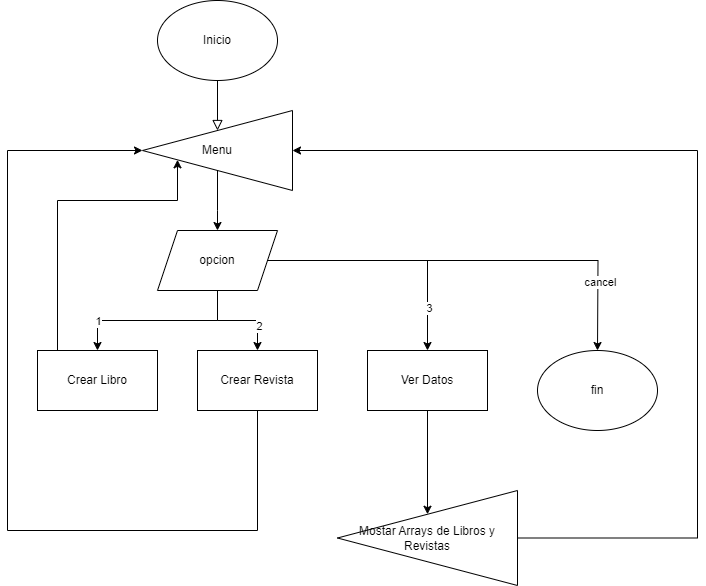

The diagram above was exported from draw.io. Its source (the exported page's mxGraphModel, read from the mxfile embedded in the PNG):
<mxGraphModel dx="2074" dy="1140" grid="1" gridSize="10" guides="1" tooltips="1" connect="1" arrows="1" fold="1" page="1" pageScale="1" pageWidth="827" pageHeight="1169" math="0" shadow="0">
  <root>
    <mxCell id="WIyWlLk6GJQsqaUBKTNV-0" />
    <mxCell id="WIyWlLk6GJQsqaUBKTNV-1" parent="WIyWlLk6GJQsqaUBKTNV-0" />
    <mxCell id="WIyWlLk6GJQsqaUBKTNV-2" value="" style="rounded=0;html=1;jettySize=auto;orthogonalLoop=1;fontSize=11;endArrow=block;endFill=0;endSize=8;strokeWidth=1;shadow=0;labelBackgroundColor=none;edgeStyle=orthogonalEdgeStyle;" parent="WIyWlLk6GJQsqaUBKTNV-1" edge="1">
      <mxGeometry relative="1" as="geometry">
        <mxPoint x="220" y="120" as="sourcePoint" />
        <mxPoint x="220" y="170" as="targetPoint" />
      </mxGeometry>
    </mxCell>
    <mxCell id="9vf8UNXbyFNgovmX00n3-0" value="Inicio" style="ellipse;whiteSpace=wrap;html=1;" parent="WIyWlLk6GJQsqaUBKTNV-1" vertex="1">
      <mxGeometry x="160" y="40" width="120" height="80" as="geometry" />
    </mxCell>
    <mxCell id="9vf8UNXbyFNgovmX00n3-5" style="edgeStyle=orthogonalEdgeStyle;rounded=0;orthogonalLoop=1;jettySize=auto;html=1;entryX=0.5;entryY=0;entryDx=0;entryDy=0;" parent="WIyWlLk6GJQsqaUBKTNV-1" source="9vf8UNXbyFNgovmX00n3-1" edge="1">
      <mxGeometry relative="1" as="geometry">
        <mxPoint x="220" y="270" as="targetPoint" />
      </mxGeometry>
    </mxCell>
    <mxCell id="9vf8UNXbyFNgovmX00n3-1" value="Menu" style="triangle;whiteSpace=wrap;html=1;direction=west;" parent="WIyWlLk6GJQsqaUBKTNV-1" vertex="1">
      <mxGeometry x="145" y="150" width="150" height="80" as="geometry" />
    </mxCell>
    <mxCell id="9vf8UNXbyFNgovmX00n3-12" style="edgeStyle=orthogonalEdgeStyle;rounded=0;orthogonalLoop=1;jettySize=auto;html=1;entryX=0.5;entryY=0;entryDx=0;entryDy=0;" parent="WIyWlLk6GJQsqaUBKTNV-1" source="9vf8UNXbyFNgovmX00n3-6" target="9vf8UNXbyFNgovmX00n3-7" edge="1">
      <mxGeometry relative="1" as="geometry" />
    </mxCell>
    <mxCell id="9vf8UNXbyFNgovmX00n3-22" value="1" style="edgeLabel;html=1;align=center;verticalAlign=middle;resizable=0;points=[];" parent="9vf8UNXbyFNgovmX00n3-12" connectable="0" vertex="1">
      <mxGeometry x="0.6667" relative="1" as="geometry">
        <mxPoint as="offset" />
      </mxGeometry>
    </mxCell>
    <mxCell id="9vf8UNXbyFNgovmX00n3-13" style="edgeStyle=orthogonalEdgeStyle;rounded=0;orthogonalLoop=1;jettySize=auto;html=1;" parent="WIyWlLk6GJQsqaUBKTNV-1" source="9vf8UNXbyFNgovmX00n3-6" target="9vf8UNXbyFNgovmX00n3-8" edge="1">
      <mxGeometry relative="1" as="geometry" />
    </mxCell>
    <mxCell id="9vf8UNXbyFNgovmX00n3-21" value="2" style="edgeLabel;html=1;align=center;verticalAlign=middle;resizable=0;points=[];" parent="9vf8UNXbyFNgovmX00n3-13" connectable="0" vertex="1">
      <mxGeometry x="0.5" y="1" relative="1" as="geometry">
        <mxPoint as="offset" />
      </mxGeometry>
    </mxCell>
    <mxCell id="9vf8UNXbyFNgovmX00n3-14" style="edgeStyle=orthogonalEdgeStyle;rounded=0;orthogonalLoop=1;jettySize=auto;html=1;" parent="WIyWlLk6GJQsqaUBKTNV-1" source="9vf8UNXbyFNgovmX00n3-6" target="9vf8UNXbyFNgovmX00n3-9" edge="1">
      <mxGeometry relative="1" as="geometry" />
    </mxCell>
    <mxCell id="9vf8UNXbyFNgovmX00n3-20" value="3" style="edgeLabel;html=1;align=center;verticalAlign=middle;resizable=0;points=[];" parent="9vf8UNXbyFNgovmX00n3-14" connectable="0" vertex="1">
      <mxGeometry x="0.656" y="1" relative="1" as="geometry">
        <mxPoint as="offset" />
      </mxGeometry>
    </mxCell>
    <mxCell id="9vf8UNXbyFNgovmX00n3-15" style="edgeStyle=orthogonalEdgeStyle;rounded=0;orthogonalLoop=1;jettySize=auto;html=1;entryX=0.5;entryY=0;entryDx=0;entryDy=0;" parent="WIyWlLk6GJQsqaUBKTNV-1" source="9vf8UNXbyFNgovmX00n3-6" edge="1">
      <mxGeometry relative="1" as="geometry">
        <mxPoint x="600" y="390" as="targetPoint" />
      </mxGeometry>
    </mxCell>
    <mxCell id="9vf8UNXbyFNgovmX00n3-19" value="cancel" style="edgeLabel;html=1;align=center;verticalAlign=middle;resizable=0;points=[];" parent="9vf8UNXbyFNgovmX00n3-15" connectable="0" vertex="1">
      <mxGeometry x="0.6765" y="2" relative="1" as="geometry">
        <mxPoint as="offset" />
      </mxGeometry>
    </mxCell>
    <mxCell id="9vf8UNXbyFNgovmX00n3-6" value="opcion" style="shape=parallelogram;perimeter=parallelogramPerimeter;whiteSpace=wrap;html=1;fixedSize=1;" parent="WIyWlLk6GJQsqaUBKTNV-1" vertex="1">
      <mxGeometry x="160" y="270" width="120" height="60" as="geometry" />
    </mxCell>
    <mxCell id="9vf8UNXbyFNgovmX00n3-31" style="edgeStyle=orthogonalEdgeStyle;rounded=0;orthogonalLoop=1;jettySize=auto;html=1;" parent="WIyWlLk6GJQsqaUBKTNV-1" source="9vf8UNXbyFNgovmX00n3-7" target="9vf8UNXbyFNgovmX00n3-1" edge="1">
      <mxGeometry relative="1" as="geometry">
        <Array as="points">
          <mxPoint x="60" y="240" />
          <mxPoint x="180" y="240" />
        </Array>
      </mxGeometry>
    </mxCell>
    <mxCell id="9vf8UNXbyFNgovmX00n3-7" value="Crear Libro" style="rounded=0;whiteSpace=wrap;html=1;" parent="WIyWlLk6GJQsqaUBKTNV-1" vertex="1">
      <mxGeometry x="40" y="390" width="120" height="60" as="geometry" />
    </mxCell>
    <mxCell id="9vf8UNXbyFNgovmX00n3-30" style="edgeStyle=orthogonalEdgeStyle;rounded=0;orthogonalLoop=1;jettySize=auto;html=1;entryX=1;entryY=0.5;entryDx=0;entryDy=0;" parent="WIyWlLk6GJQsqaUBKTNV-1" source="9vf8UNXbyFNgovmX00n3-8" target="9vf8UNXbyFNgovmX00n3-1" edge="1">
      <mxGeometry relative="1" as="geometry">
        <Array as="points">
          <mxPoint x="260" y="570" />
          <mxPoint x="10" y="570" />
          <mxPoint x="10" y="190" />
        </Array>
      </mxGeometry>
    </mxCell>
    <mxCell id="9vf8UNXbyFNgovmX00n3-8" value="Crear Revista" style="rounded=0;whiteSpace=wrap;html=1;" parent="WIyWlLk6GJQsqaUBKTNV-1" vertex="1">
      <mxGeometry x="200" y="390" width="120" height="60" as="geometry" />
    </mxCell>
    <mxCell id="9vf8UNXbyFNgovmX00n3-28" style="edgeStyle=orthogonalEdgeStyle;rounded=0;orthogonalLoop=1;jettySize=auto;html=1;" parent="WIyWlLk6GJQsqaUBKTNV-1" source="9vf8UNXbyFNgovmX00n3-9" target="9vf8UNXbyFNgovmX00n3-25" edge="1">
      <mxGeometry relative="1" as="geometry" />
    </mxCell>
    <mxCell id="9vf8UNXbyFNgovmX00n3-9" value="Ver Datos" style="rounded=0;whiteSpace=wrap;html=1;" parent="WIyWlLk6GJQsqaUBKTNV-1" vertex="1">
      <mxGeometry x="370" y="390" width="120" height="60" as="geometry" />
    </mxCell>
    <mxCell id="9vf8UNXbyFNgovmX00n3-16" value="fin" style="ellipse;whiteSpace=wrap;html=1;" parent="WIyWlLk6GJQsqaUBKTNV-1" vertex="1">
      <mxGeometry x="540" y="390" width="120" height="80" as="geometry" />
    </mxCell>
    <mxCell id="9vf8UNXbyFNgovmX00n3-29" style="edgeStyle=orthogonalEdgeStyle;rounded=0;orthogonalLoop=1;jettySize=auto;html=1;entryX=0;entryY=0.5;entryDx=0;entryDy=0;" parent="WIyWlLk6GJQsqaUBKTNV-1" source="9vf8UNXbyFNgovmX00n3-25" target="9vf8UNXbyFNgovmX00n3-1" edge="1">
      <mxGeometry relative="1" as="geometry">
        <Array as="points">
          <mxPoint x="700" y="578" />
          <mxPoint x="700" y="190" />
        </Array>
      </mxGeometry>
    </mxCell>
    <mxCell id="9vf8UNXbyFNgovmX00n3-25" value="Mostar Arrays de Libros y Revistas" style="triangle;whiteSpace=wrap;html=1;direction=west;" parent="WIyWlLk6GJQsqaUBKTNV-1" vertex="1">
      <mxGeometry x="340" y="530" width="180" height="95" as="geometry" />
    </mxCell>
  </root>
</mxGraphModel>